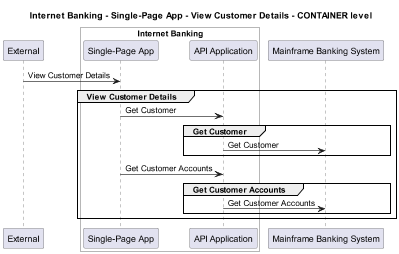

The diagram above was rendered by PlantUML. Its source (embedded in the PNG):
@startuml
!pragma layout smetana
skinparam dpi 60

title Internet Banking - Single-Page App - View Customer Details - CONTAINER level

participant "External" as C4InterFlow.SoftwareSystems.ExternalSystem

box "Internet Banking" #White
    participant "Single-Page App" as BigBankPlc.SoftwareSystems.InternetBanking.Containers.SinglePageApp
    participant "API Application" as BigBankPlc.SoftwareSystems.InternetBanking.Containers.APIApplication
end box

participant "Mainframe Banking System" as BigBankPlc.SoftwareSystems.MainframeBankingSystem

C4InterFlow.SoftwareSystems.ExternalSystem -> BigBankPlc.SoftwareSystems.InternetBanking.Containers.SinglePageApp : View Customer Details
group View Customer Details
BigBankPlc.SoftwareSystems.InternetBanking.Containers.SinglePageApp -> BigBankPlc.SoftwareSystems.InternetBanking.Containers.APIApplication : Get Customer
group Get Customer
BigBankPlc.SoftwareSystems.InternetBanking.Containers.APIApplication -> BigBankPlc.SoftwareSystems.MainframeBankingSystem : Get Customer
end
BigBankPlc.SoftwareSystems.InternetBanking.Containers.SinglePageApp -> BigBankPlc.SoftwareSystems.InternetBanking.Containers.APIApplication : Get Customer Accounts
group Get Customer Accounts
BigBankPlc.SoftwareSystems.InternetBanking.Containers.APIApplication -> BigBankPlc.SoftwareSystems.MainframeBankingSystem : Get Customer Accounts
end
end


@enduml